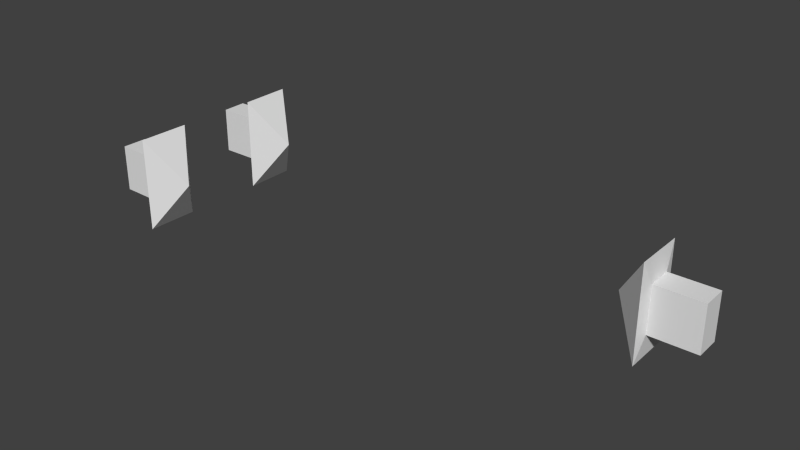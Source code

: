 # Source: head_on_collision.blend  (saved by Blender 2.73.0; exported with 4.5.12 LTS)
import bpy
from mathutils import Matrix  # noqa: F401  (used for matrix-valued properties, if any)

bpy.ops.wm.read_factory_settings(use_empty=True)
scene = bpy.context.scene
scene.name = 'Scene'

# ---- collections
col_collection_1 = bpy.data.collections.new('Collection 1'); scene.collection.children.link(col_collection_1)

# ---- world
world_world = bpy.data.worlds.new('World'); scene.world = world_world
world_world.color = (0.05088, 0.05088, 0.05088)
world_world.use_sun_shadow = False
world_world.sun_shadow_jitter_overblur = 0.0
world_world.cycles.sampling_method = 'MANUAL'
world_world.cycles.sample_map_resolution = 256

# ---- meshes
me_cube_044 = bpy.data.meshes.new('Cube.044')
me_cube_044.from_pydata([(-0.539, -1.0, -1.0), (-0.539, 1.0, -1.0), (0.539, 1.0, -1.0), (0.539, -1.0, -1.0), (-0.539, -1.0, 1.0), (-0.539, 1.0, 1.0), (0.539, 1.0, 1.0), (0.539, -1.0, 1.0), (-1.098, 1.103, -2.037), (1.098, 1.103, -2.037), (-1.098, 1.103, 2.037), (1.098, 1.103, 2.037), (0.0, 2.435, 0.0), (0.0, 2.435, 0.0), (0.0, 2.435, 0.0), (0.0, 2.435, 0.0)], [], [(4, 5, 1, 0), (2, 1, 8, 9), (6, 7, 3, 2), (7, 4, 0, 3), (0, 1, 2, 3), (7, 6, 5, 4), (9, 8, 12, 13), (6, 2, 9, 11), (5, 6, 11, 10), (1, 5, 10, 8), (14, 15, 13, 12), (11, 9, 13, 15), (10, 11, 15, 14), (8, 10, 14, 12)])
me_cube_044.use_remesh_preserve_volume = False
me_cube_044.use_remesh_preserve_attributes = False
me_cube_044.use_mirror_vertex_groups = False
me_cube_044.update()
me_cube_042 = bpy.data.meshes.new('Cube.042')
me_cube_042.from_pydata([(-0.539, -1.0, -1.0), (-0.539, 1.0, -1.0), (0.539, 1.0, -1.0), (0.539, -1.0, -1.0), (-0.539, -1.0, 1.0), (-0.539, 1.0, 1.0), (0.539, 1.0, 1.0), (0.539, -1.0, 1.0), (-1.098, 1.103, -2.037), (1.098, 1.103, -2.037), (-1.098, 1.103, 2.037), (1.098, 1.103, 2.037), (0.0, 2.435, 0.0), (0.0, 2.435, 0.0), (0.0, 2.435, 0.0), (0.0, 2.435, 0.0)], [], [(4, 5, 1, 0), (2, 1, 8, 9), (6, 7, 3, 2), (7, 4, 0, 3), (0, 1, 2, 3), (7, 6, 5, 4), (9, 8, 12, 13), (6, 2, 9, 11), (5, 6, 11, 10), (1, 5, 10, 8), (14, 15, 13, 12), (11, 9, 13, 15), (10, 11, 15, 14), (8, 10, 14, 12)])
me_cube_042.use_remesh_preserve_volume = False
me_cube_042.use_remesh_preserve_attributes = False
me_cube_042.use_mirror_vertex_groups = False
me_cube_042.update()
me_cube_039 = bpy.data.meshes.new('Cube.039')
me_cube_039.from_pydata([(-0.539, -1.0, -1.0), (-0.539, 1.0, -1.0), (0.539, 1.0, -1.0), (0.539, -1.0, -1.0), (-0.539, -1.0, 1.0), (-0.539, 1.0, 1.0), (0.539, 1.0, 1.0), (0.539, -1.0, 1.0), (-1.098, 1.103, -2.037), (1.098, 1.103, -2.037), (-1.098, 1.103, 2.037), (1.098, 1.103, 2.037), (0.0, 2.435, 0.0), (0.0, 2.435, 0.0), (0.0, 2.435, 0.0), (0.0, 2.435, 0.0)], [], [(4, 5, 1, 0), (2, 1, 8, 9), (6, 7, 3, 2), (7, 4, 0, 3), (0, 1, 2, 3), (7, 6, 5, 4), (9, 8, 12, 13), (6, 2, 9, 11), (5, 6, 11, 10), (1, 5, 10, 8), (14, 15, 13, 12), (11, 9, 13, 15), (10, 11, 15, 14), (8, 10, 14, 12)])
me_cube_039.use_remesh_preserve_volume = False
me_cube_039.use_remesh_preserve_attributes = False
me_cube_039.use_mirror_vertex_groups = False
me_cube_039.update()

# ---- objects
ob_cube_011 = bpy.data.objects.new('Cube.011', me_cube_044)
ob_cube_009 = bpy.data.objects.new('Cube.009', me_cube_042)
ob_cube_006 = bpy.data.objects.new('Cube.006', me_cube_039)

# ---- transforms, parenting, visibility, modifiers, constraints
ob_cube_011.location = (-22.52, -4.18, -4.681e-08)
ob_cube_011.rotation_euler = (0.0, 0.0, -1.583)
ob_cube_011.lineart.crease_threshold = 0.0
ob_cube_009.location = (-22.43, 1.509, 0.0)
ob_cube_009.rotation_euler = (0.0, 0.0, -1.558)
ob_cube_009.lineart.crease_threshold = 0.0
ob_cube_006.location = (0.3414, -0.2371, 1.176e-09)
ob_cube_006.rotation_euler = (0.0, 0.0, 1.587)
ob_cube_006.lineart.crease_threshold = 0.0

# ---- collection membership
col_collection_1.objects.link(ob_cube_011)
col_collection_1.objects.link(ob_cube_009)
col_collection_1.objects.link(ob_cube_006)

# ---- scene / render settings (as saved in the file)
scene.frame_start = 1; scene.frame_end = 250; scene.frame_set(4)
scene.render.engine = 'BLENDER_EEVEE_NEXT'
scene.render.resolution_percentage = 50
scene.render.dither_intensity = 0.0
scene.cycles.use_denoising = False
scene.cycles.samples = 10
scene.cycles.sampling_pattern = 'TABULATED_SOBOL'
scene.cycles.light_sampling_threshold = 0.0
scene.cycles.use_adaptive_sampling = False
scene.cycles.use_light_tree = False
scene.cycles.blur_glossy = 0.0
scene.cycles.pixel_filter_type = 'GAUSSIAN'
scene.cycles.sample_clamp_indirect = 0.0
scene.view_settings.view_transform = 'Standard'
bpy.context.view_layer.update()

# ---- added for rendering (the .blend has no active camera and no usable light): camera, sun
cam_auto = bpy.data.cameras.new('AutoCamera')
cam_auto.lens = 50.0
cam_auto.sensor_width = 36.0
cam_auto.clip_end = 1000.0
ob_auto_camera = bpy.data.objects.new('AutoCamera', cam_auto)
scene.collection.objects.link(ob_auto_camera)
ob_auto_camera.location = (13.3802, -30.6953, 19.5731)
ob_auto_camera.rotation_euler = (1.09748, -7.21219e-08, 0.694738)
scene.camera = ob_auto_camera
light_auto_sun = bpy.data.lights.new('AutoSun', 'SUN')
light_auto_sun.energy = 3.0
light_auto_sun.angle = 0.0523599
ob_auto_sun = bpy.data.objects.new('AutoSun', light_auto_sun)
scene.collection.objects.link(ob_auto_sun)
ob_auto_sun.rotation_euler = (0.872665, 0.174533, 0.523599)
bpy.context.view_layer.update()
